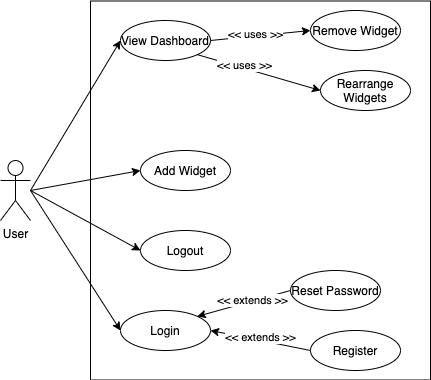

The diagram above was exported from draw.io. Its source (the exported page's mxGraphModel, read from the mxfile embedded in the PNG):
<mxGraphModel dx="1402" dy="714" grid="1" gridSize="10" guides="1" tooltips="1" connect="1" arrows="1" fold="1" page="1" pageScale="1" pageWidth="850" pageHeight="1100" math="0" shadow="0">
  <root>
    <mxCell id="0" />
    <mxCell id="1" parent="0" />
    <mxCell id="qdhN-IeUUk5TAx0J6x1h-1" value="" style="whiteSpace=wrap;html=1;" parent="1" vertex="1">
      <mxGeometry x="260" y="130.5" width="340" height="379" as="geometry" />
    </mxCell>
    <mxCell id="qdhN-IeUUk5TAx0J6x1h-3" value="User" style="shape=umlActor;verticalLabelPosition=bottom;verticalAlign=top;html=1;outlineConnect=0;" parent="1" vertex="1">
      <mxGeometry x="170" y="290" width="30" height="60" as="geometry" />
    </mxCell>
    <mxCell id="qdhN-IeUUk5TAx0J6x1h-7" value="View Dashboard" style="ellipse;whiteSpace=wrap;html=1;" parent="1" vertex="1">
      <mxGeometry x="290" y="150" width="90" height="40" as="geometry" />
    </mxCell>
    <mxCell id="qdhN-IeUUk5TAx0J6x1h-8" value="Remove Widget" style="ellipse;whiteSpace=wrap;html=1;" parent="1" vertex="1">
      <mxGeometry x="480" y="140" width="90" height="40" as="geometry" />
    </mxCell>
    <mxCell id="qdhN-IeUUk5TAx0J6x1h-9" value="Login" style="ellipse;whiteSpace=wrap;html=1;" parent="1" vertex="1">
      <mxGeometry x="290" y="440" width="90" height="40" as="geometry" />
    </mxCell>
    <mxCell id="qdhN-IeUUk5TAx0J6x1h-10" value="Register" style="ellipse;whiteSpace=wrap;html=1;" parent="1" vertex="1">
      <mxGeometry x="480" y="460" width="90" height="40" as="geometry" />
    </mxCell>
    <mxCell id="qdhN-IeUUk5TAx0J6x1h-11" value="Rearrange Widgets" style="ellipse;whiteSpace=wrap;html=1;" parent="1" vertex="1">
      <mxGeometry x="490" y="200" width="90" height="40" as="geometry" />
    </mxCell>
    <mxCell id="qdhN-IeUUk5TAx0J6x1h-17" value="" style="endArrow=classic;html=1;entryX=0;entryY=0.5;entryDx=0;entryDy=0;exitX=1;exitY=0.5;exitDx=0;exitDy=0;" parent="1" source="qdhN-IeUUk5TAx0J6x1h-7" target="qdhN-IeUUk5TAx0J6x1h-8" edge="1">
      <mxGeometry width="50" height="50" relative="1" as="geometry">
        <mxPoint x="346.8198051533948" y="265.85786437626894" as="sourcePoint" />
        <mxPoint x="360" y="380" as="targetPoint" />
      </mxGeometry>
    </mxCell>
    <mxCell id="qdhN-IeUUk5TAx0J6x1h-19" value="&amp;lt;&amp;lt; uses &amp;gt;&amp;gt;" style="edgeLabel;html=1;align=center;verticalAlign=middle;resizable=0;points=[];" parent="qdhN-IeUUk5TAx0J6x1h-17" vertex="1" connectable="0">
      <mxGeometry x="-0.1114" y="2" relative="1" as="geometry">
        <mxPoint as="offset" />
      </mxGeometry>
    </mxCell>
    <mxCell id="qdhN-IeUUk5TAx0J6x1h-18" value="" style="endArrow=classic;html=1;exitX=1;exitY=1;exitDx=0;exitDy=0;entryX=0;entryY=0.5;entryDx=0;entryDy=0;" parent="1" source="qdhN-IeUUk5TAx0J6x1h-7" target="qdhN-IeUUk5TAx0J6x1h-11" edge="1">
      <mxGeometry width="50" height="50" relative="1" as="geometry">
        <mxPoint x="346.8198051533948" y="294.14213562373106" as="sourcePoint" />
        <mxPoint x="450" y="350" as="targetPoint" />
      </mxGeometry>
    </mxCell>
    <mxCell id="qdhN-IeUUk5TAx0J6x1h-20" value="&amp;lt;&amp;lt; uses &amp;gt;&amp;gt;" style="edgeLabel;html=1;align=center;verticalAlign=middle;resizable=0;points=[];" parent="qdhN-IeUUk5TAx0J6x1h-18" vertex="1" connectable="0">
      <mxGeometry x="-0.2518" y="3" relative="1" as="geometry">
        <mxPoint as="offset" />
      </mxGeometry>
    </mxCell>
    <mxCell id="qdhN-IeUUk5TAx0J6x1h-21" value="" style="endArrow=classic;html=1;entryX=0;entryY=0.5;entryDx=0;entryDy=0;" parent="1" target="qdhN-IeUUk5TAx0J6x1h-7" edge="1">
      <mxGeometry width="50" height="50" relative="1" as="geometry">
        <mxPoint x="200" y="320" as="sourcePoint" />
        <mxPoint x="450" y="350" as="targetPoint" />
      </mxGeometry>
    </mxCell>
    <mxCell id="qdhN-IeUUk5TAx0J6x1h-22" value="" style="endArrow=classic;html=1;entryX=0;entryY=0.5;entryDx=0;entryDy=0;" parent="1" target="qdhN-IeUUk5TAx0J6x1h-9" edge="1">
      <mxGeometry width="50" height="50" relative="1" as="geometry">
        <mxPoint x="200" y="320" as="sourcePoint" />
        <mxPoint x="450" y="350" as="targetPoint" />
      </mxGeometry>
    </mxCell>
    <mxCell id="qdhN-IeUUk5TAx0J6x1h-23" value="" style="endArrow=none;html=1;entryX=0;entryY=0.5;entryDx=0;entryDy=0;exitX=1;exitY=0.5;exitDx=0;exitDy=0;startArrow=classic;startFill=1;endFill=0;" parent="1" source="qdhN-IeUUk5TAx0J6x1h-9" target="qdhN-IeUUk5TAx0J6x1h-10" edge="1">
      <mxGeometry width="50" height="50" relative="1" as="geometry">
        <mxPoint x="400" y="400" as="sourcePoint" />
        <mxPoint x="450" y="350" as="targetPoint" />
      </mxGeometry>
    </mxCell>
    <mxCell id="qdhN-IeUUk5TAx0J6x1h-24" value="&amp;lt;&amp;lt; extends &amp;gt;&amp;gt;" style="edgeLabel;html=1;align=center;verticalAlign=middle;resizable=0;points=[];" parent="qdhN-IeUUk5TAx0J6x1h-23" vertex="1" connectable="0">
      <mxGeometry x="-0.1892" y="2" relative="1" as="geometry">
        <mxPoint x="9" as="offset" />
      </mxGeometry>
    </mxCell>
    <mxCell id="qdhN-IeUUk5TAx0J6x1h-25" value="Add Widget" style="ellipse;whiteSpace=wrap;html=1;" parent="1" vertex="1">
      <mxGeometry x="310" y="280" width="90" height="40" as="geometry" />
    </mxCell>
    <mxCell id="qdhN-IeUUk5TAx0J6x1h-26" value="Logout" style="ellipse;whiteSpace=wrap;html=1;" parent="1" vertex="1">
      <mxGeometry x="310" y="360" width="90" height="40" as="geometry" />
    </mxCell>
    <mxCell id="qdhN-IeUUk5TAx0J6x1h-27" value="" style="endArrow=classic;html=1;entryX=0;entryY=0.5;entryDx=0;entryDy=0;" parent="1" target="qdhN-IeUUk5TAx0J6x1h-26" edge="1">
      <mxGeometry width="50" height="50" relative="1" as="geometry">
        <mxPoint x="200" y="320" as="sourcePoint" />
        <mxPoint x="450" y="360" as="targetPoint" />
      </mxGeometry>
    </mxCell>
    <mxCell id="qdhN-IeUUk5TAx0J6x1h-31" value="" style="endArrow=classic;html=1;entryX=0;entryY=0.5;entryDx=0;entryDy=0;" parent="1" target="qdhN-IeUUk5TAx0J6x1h-25" edge="1">
      <mxGeometry width="50" height="50" relative="1" as="geometry">
        <mxPoint x="200" y="320" as="sourcePoint" />
        <mxPoint x="450" y="350" as="targetPoint" />
      </mxGeometry>
    </mxCell>
    <mxCell id="qdhN-IeUUk5TAx0J6x1h-33" value="Reset Password" style="ellipse;whiteSpace=wrap;html=1;" parent="1" vertex="1">
      <mxGeometry x="460" y="400" width="90" height="40" as="geometry" />
    </mxCell>
    <mxCell id="qdhN-IeUUk5TAx0J6x1h-34" value="" style="endArrow=none;html=1;exitX=1;exitY=0;exitDx=0;exitDy=0;entryX=0;entryY=0.5;entryDx=0;entryDy=0;startArrow=classic;startFill=1;endFill=0;" parent="1" source="qdhN-IeUUk5TAx0J6x1h-9" target="qdhN-IeUUk5TAx0J6x1h-33" edge="1">
      <mxGeometry width="50" height="50" relative="1" as="geometry">
        <mxPoint x="400" y="390" as="sourcePoint" />
        <mxPoint x="450" y="340" as="targetPoint" />
      </mxGeometry>
    </mxCell>
    <mxCell id="qdhN-IeUUk5TAx0J6x1h-35" value="&amp;lt;&amp;lt; extends &amp;gt;&amp;gt;" style="edgeLabel;html=1;align=center;verticalAlign=middle;resizable=0;points=[];" parent="qdhN-IeUUk5TAx0J6x1h-34" vertex="1" connectable="0">
      <mxGeometry x="0.1731" y="1" relative="1" as="geometry">
        <mxPoint as="offset" />
      </mxGeometry>
    </mxCell>
  </root>
</mxGraphModel>